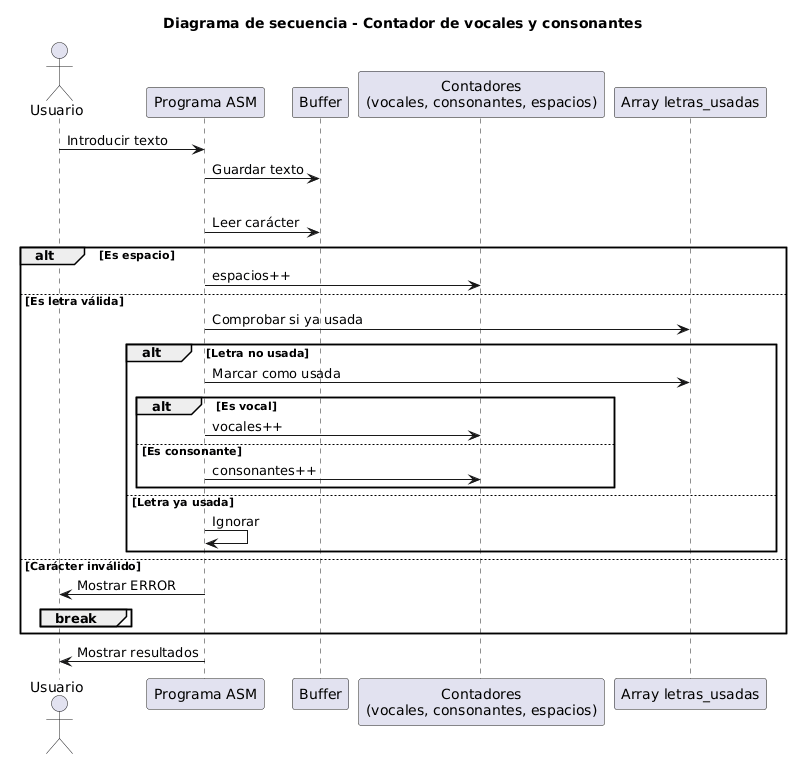

The diagram above was rendered by PlantUML. Its source (embedded in the PNG):
@startuml
title Diagrama de secuencia - Contador de vocales y consonantes

actor Usuario
participant "Programa ASM" as Programa
participant "Buffer" as Buffer
participant "Contadores\n(vocales, consonantes, espacios)" as Contadores
participant "Array letras_usadas" as Letras

Usuario -> Programa : Introducir texto
Programa -> Buffer : Guardar texto

loop Recorrido de la cadena
    Programa -> Buffer : Leer carácter

    alt Es espacio
        Programa -> Contadores : espacios++
    else Es letra válida
        Programa -> Letras : Comprobar si ya usada

        alt Letra no usada
            Programa -> Letras : Marcar como usada

            alt Es vocal
                Programa -> Contadores : vocales++
            else Es consonante
                Programa -> Contadores : consonantes++
            end
        else Letra ya usada
            Programa -> Programa : Ignorar
        end

    else Carácter inválido
        Programa -> Usuario : Mostrar ERROR
        break
    end
end

Programa -> Usuario : Mostrar resultados
@enduml